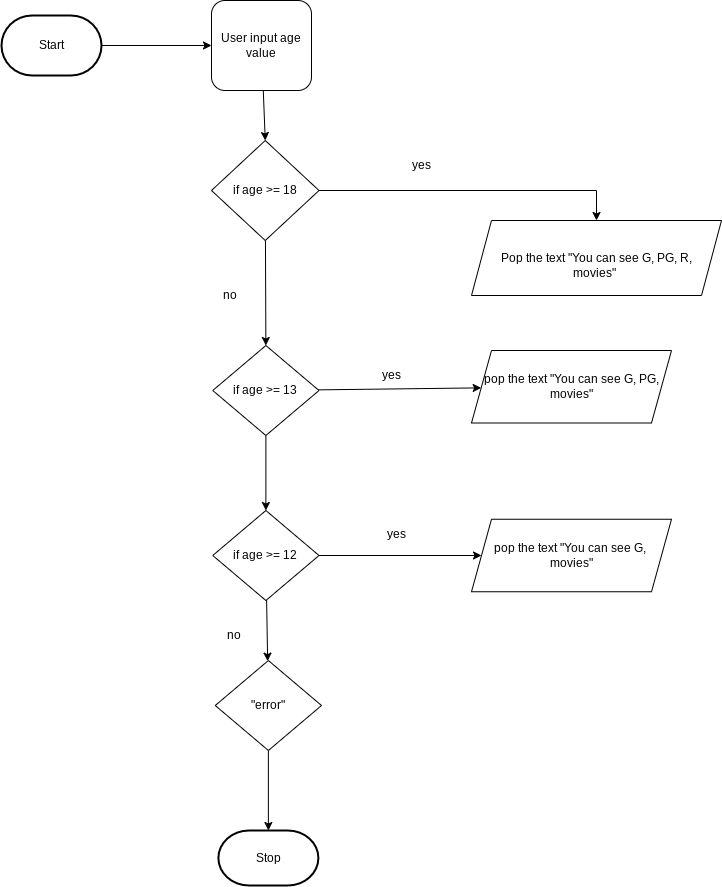

The diagram above was exported from draw.io. Its source (the exported page's mxGraphModel, read from the mxfile embedded in the PNG):
<mxGraphModel dx="835" dy="570" grid="1" gridSize="10" guides="1" tooltips="1" connect="1" arrows="1" fold="1" page="1" pageScale="1" pageWidth="850" pageHeight="1100" math="0" shadow="0">
  <root>
    <mxCell id="0" />
    <mxCell id="1" parent="0" />
    <mxCell id="28" style="edgeStyle=orthogonalEdgeStyle;rounded=0;html=1;entryX=0;entryY=0.5;entryDx=0;entryDy=0;" parent="1" source="29" target="33" edge="1">
      <mxGeometry relative="1" as="geometry" />
    </mxCell>
    <mxCell id="29" value="Start" style="strokeWidth=2;html=1;shape=mxgraph.flowchart.terminator;whiteSpace=wrap;" parent="1" vertex="1">
      <mxGeometry x="50" y="25" width="100" height="60" as="geometry" />
    </mxCell>
    <mxCell id="31" value="Stop" style="strokeWidth=2;html=1;shape=mxgraph.flowchart.terminator;whiteSpace=wrap;" parent="1" vertex="1">
      <mxGeometry x="266.88" y="840" width="100" height="55" as="geometry" />
    </mxCell>
    <mxCell id="32" style="edgeStyle=none;html=1;entryX=0.5;entryY=0;entryDx=0;entryDy=0;" parent="1" source="33" target="36" edge="1">
      <mxGeometry relative="1" as="geometry" />
    </mxCell>
    <mxCell id="33" value="User input age value" style="rounded=1;whiteSpace=wrap;html=1;" parent="1" vertex="1">
      <mxGeometry x="260" y="10" width="100" height="90" as="geometry" />
    </mxCell>
    <mxCell id="34" style="edgeStyle=none;html=1;entryX=0.5;entryY=0;entryDx=0;entryDy=0;" parent="1" source="36" target="39" edge="1">
      <mxGeometry relative="1" as="geometry" />
    </mxCell>
    <mxCell id="35" style="edgeStyle=orthogonalEdgeStyle;html=1;entryX=0.5;entryY=0;entryDx=0;entryDy=0;rounded=0;" parent="1" source="36" target="41" edge="1">
      <mxGeometry relative="1" as="geometry" />
    </mxCell>
    <mxCell id="36" value="if age &amp;gt;= 18" style="rhombus;whiteSpace=wrap;html=1;" parent="1" vertex="1">
      <mxGeometry x="260" y="150" width="107.5" height="100" as="geometry" />
    </mxCell>
    <mxCell id="51" style="edgeStyle=none;html=1;" parent="1" source="39" target="44" edge="1">
      <mxGeometry relative="1" as="geometry" />
    </mxCell>
    <mxCell id="56" style="edgeStyle=orthogonalEdgeStyle;rounded=0;html=1;" parent="1" source="39" target="55" edge="1">
      <mxGeometry relative="1" as="geometry" />
    </mxCell>
    <mxCell id="39" value="if age &amp;gt;= 13" style="rhombus;whiteSpace=wrap;html=1;" parent="1" vertex="1">
      <mxGeometry x="261.25" y="355" width="106.25" height="90" as="geometry" />
    </mxCell>
    <mxCell id="40" value="no&amp;nbsp;" style="text;html=1;align=center;verticalAlign=middle;resizable=0;points=[];autosize=1;strokeColor=none;fillColor=none;" parent="1" vertex="1">
      <mxGeometry x="260" y="290" width="40" height="30" as="geometry" />
    </mxCell>
    <mxCell id="41" value="&lt;br&gt;Pop the text &quot;You can see G, PG, R,&lt;br&gt;movies&quot;&amp;nbsp;" style="shape=parallelogram;perimeter=parallelogramPerimeter;whiteSpace=wrap;html=1;fixedSize=1;" parent="1" vertex="1">
      <mxGeometry x="520" y="230" width="250" height="75" as="geometry" />
    </mxCell>
    <mxCell id="42" value="yes" style="text;html=1;align=center;verticalAlign=middle;resizable=0;points=[];autosize=1;strokeColor=none;fillColor=none;" parent="1" vertex="1">
      <mxGeometry x="450" y="160" width="40" height="30" as="geometry" />
    </mxCell>
    <mxCell id="44" value="pop the text &quot;You can see G, PG, movies&quot;" style="shape=parallelogram;perimeter=parallelogramPerimeter;whiteSpace=wrap;html=1;fixedSize=1;" parent="1" vertex="1">
      <mxGeometry x="520" y="360" width="200" height="72.5" as="geometry" />
    </mxCell>
    <mxCell id="45" value="no&amp;nbsp;" style="text;html=1;align=center;verticalAlign=middle;resizable=0;points=[];autosize=1;strokeColor=none;fillColor=none;" parent="1" vertex="1">
      <mxGeometry x="263.75" y="630" width="40" height="30" as="geometry" />
    </mxCell>
    <mxCell id="46" value="yes" style="text;html=1;align=center;verticalAlign=middle;resizable=0;points=[];autosize=1;strokeColor=none;fillColor=none;" parent="1" vertex="1">
      <mxGeometry x="420" y="370" width="40" height="30" as="geometry" />
    </mxCell>
    <mxCell id="59" style="edgeStyle=orthogonalEdgeStyle;rounded=0;html=1;entryX=0;entryY=0.5;entryDx=0;entryDy=0;" parent="1" source="55" target="58" edge="1">
      <mxGeometry relative="1" as="geometry" />
    </mxCell>
    <mxCell id="62" style="edgeStyle=none;html=1;" edge="1" parent="1" source="55" target="61">
      <mxGeometry relative="1" as="geometry" />
    </mxCell>
    <mxCell id="55" value="if age &amp;gt;= 12" style="rhombus;whiteSpace=wrap;html=1;" parent="1" vertex="1">
      <mxGeometry x="261.25" y="520" width="106.25" height="90" as="geometry" />
    </mxCell>
    <mxCell id="58" value="pop the text &quot;You can see G,&amp;nbsp; movies&quot;" style="shape=parallelogram;perimeter=parallelogramPerimeter;whiteSpace=wrap;html=1;fixedSize=1;" parent="1" vertex="1">
      <mxGeometry x="520" y="528.75" width="200" height="72.5" as="geometry" />
    </mxCell>
    <mxCell id="60" value="yes" style="text;html=1;align=center;verticalAlign=middle;resizable=0;points=[];autosize=1;strokeColor=none;fillColor=none;" parent="1" vertex="1">
      <mxGeometry x="425" y="528.75" width="40" height="30" as="geometry" />
    </mxCell>
    <mxCell id="63" style="edgeStyle=none;html=1;" edge="1" parent="1" source="61" target="31">
      <mxGeometry relative="1" as="geometry" />
    </mxCell>
    <mxCell id="61" value="&quot;error&quot;" style="rhombus;whiteSpace=wrap;html=1;" vertex="1" parent="1">
      <mxGeometry x="263.75" y="670" width="106.25" height="90" as="geometry" />
    </mxCell>
  </root>
</mxGraphModel>